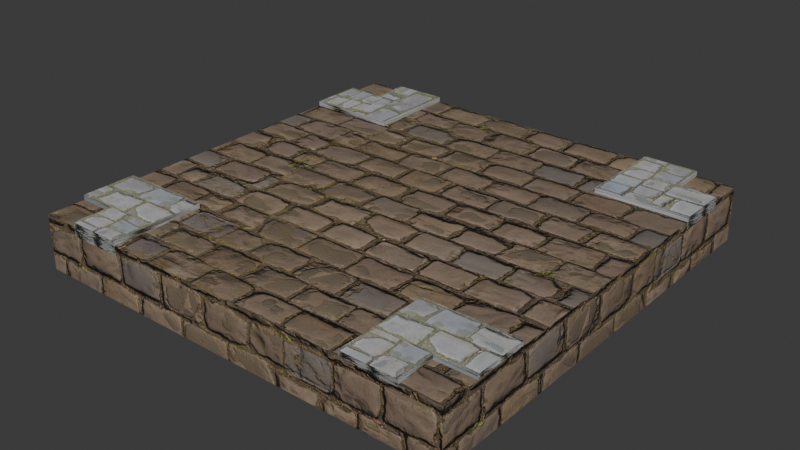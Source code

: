 # Source: modular_asset_creation_01.blend  (saved by Blender 5.2.44; exported with 4.5.12 LTS)
import bpy
from mathutils import Matrix  # noqa: F401  (used for matrix-valued properties, if any)

bpy.ops.wm.read_factory_settings(use_empty=True)
scene = bpy.context.scene
scene.name = 'Scene'

# ---- collections
col_base_ground_tile = bpy.data.collections.new('base_ground_tile'); scene.collection.children.link(col_base_ground_tile)
col_base_ground_tile.hide_render = True
col_gnd_flat_02x02_city_cobble_a = bpy.data.collections.new('GND_Flat_02x02_city_cobble_A'); scene.collection.children.link(col_gnd_flat_02x02_city_cobble_a)
col_gnd_flat_02x02_city_cobble_a.hide_render = True
col_gnd_flat_02x02_city_cobble_b_001 = bpy.data.collections.new('GND_Flat_02x02_city_cobble_B.001'); scene.collection.children.link(col_gnd_flat_02x02_city_cobble_b_001)
col_gnd_flat_02x02_city_cobble_b_001.hide_render = True
col_gnd_flat_02x02_city_cobble_junction_a_002 = bpy.data.collections.new('GND_Flat_02x02_city_cobble_junction_A.002'); scene.collection.children.link(col_gnd_flat_02x02_city_cobble_junction_a_002)

# ---- images (referenced by path relative to the original .blend; pixels are not part of the script)
import os
ASSET_DIR = os.environ.get("B2B_ASSET_DIR", "")  # directory of the original .blend (textures are referenced by path, not embedded)
HERE = os.path.dirname(os.path.abspath(__file__))  # packed textures are extracted next to this script under _unpacked/

def load_image(name, relpath, width, height, colorspace="sRGB"):
    """Load a texture the original file referenced (path relative to the .blend, or extracted next to this script)."""
    p = next((c for c in (os.path.join(HERE, relpath), os.path.join(ASSET_DIR, relpath)) if relpath and os.path.exists(c)), "")
    if p:
        img = bpy.data.images.load(p, check_existing=True)
        img.name = name
    else:  # same state as the original file: an image datablock whose file is absent (Cycles renders it pink)
        img = bpy.data.images.new(name, width, height)
        img.source = "FILE"
        img.filepath = "//" + (relpath or name)
    img.colorspace_settings.name = colorspace
    return img
img_mossy_cobblestone_pavers_displacement_jpg = load_image('Mossy Cobblestone Pavers_Displacement.jpg', '_unpacked/PavingStones042_4K-JPG_Displacement.d27ea67b.jpg', 2048, 2048, 'Non-Color')
img_mossy_cobblestone_pavers_color_jpg = load_image('Mossy Cobblestone Pavers_Color.jpg', '_unpacked/PavingStones042_4K-JPG_Color.f3db25ca.jpg', 2048, 2048, 'sRGB')
img_mossy_cobblestone_pavers_roughness_jpg = load_image('Mossy Cobblestone Pavers_Roughness.jpg', '_unpacked/PavingStones042_4K-JPG_Roughness.2e172ec1.jpg', 2048, 2048, 'Non-Color')
img_mossy_cobblestone_pavers_normalgl_jpg = load_image('Mossy Cobblestone Pavers_NormalGL.jpg', '_unpacked/PavingStones042_4K-JPG_NormalGL.94153fa5.jpg', 2048, 2048, 'Non-Color')
img_mossy_cobblestone_pavers_displacement_jpg_001 = load_image('Mossy Cobblestone Pavers_Displacement.jpg.001', '_unpacked/PavingStones042_4K-JPG_Displacement.d27ea67b.jpg', 2048, 2048, 'Non-Color')
img_mossy_cobblestone_pavers_color_jpg_001 = load_image('Mossy Cobblestone Pavers_Color.jpg.001', '_unpacked/PavingStones042_4K-JPG_Color.f3db25ca.jpg', 2048, 2048, 'sRGB')
img_mossy_cobblestone_pavers_roughness_jpg_001 = load_image('Mossy Cobblestone Pavers_Roughness.jpg.001', '_unpacked/PavingStones042_4K-JPG_Roughness.2e172ec1.jpg', 2048, 2048, 'Non-Color')
img_mossy_cobblestone_pavers_normalgl_jpg_001 = load_image('Mossy Cobblestone Pavers_NormalGL.jpg.001', '_unpacked/PavingStones042_4K-JPG_NormalGL.94153fa5.jpg', 2048, 2048, 'Non-Color')

# ---- materials (node trees are filled in below, after node groups)
mat_tanish___mossy_cobblestone_pavers = bpy.data.materials.new('Tanish - Mossy Cobblestone Pavers')
mat_tanish___mossy_cobblestone_pavers.displacement_method = 'DISPLACEMENT'
mat_walkrails___mossy_cobblestone_pavers_001 = bpy.data.materials.new('WalkRails - Mossy Cobblestone Pavers.001')
mat_walkrails___mossy_cobblestone_pavers_001.displacement_method = 'DISPLACEMENT'
mat_walkrails___mossy_cobblestone_pavers_002 = bpy.data.materials.new('WalkRails - Mossy Cobblestone Pavers.002')
mat_walkrails___mossy_cobblestone_pavers_002.displacement_method = 'DISPLACEMENT'

# ---- material node trees
mat_tanish___mossy_cobblestone_pavers.use_nodes = True; mat_tanish___mossy_cobblestone_pavers.node_tree.nodes.clear()
_N = mat_tanish___mossy_cobblestone_pavers.node_tree.nodes; _L = mat_tanish___mossy_cobblestone_pavers.node_tree.links
n0 = _N.new('ShaderNodeBsdfPrincipled'); n0.name = 'Principled BSDF'; n0.location = (-199, 100)
n1 = _N.new('ShaderNodeOutputMaterial'); n1.name = 'Material Output'; n1.location = (201, 100)
n2 = _N.new('ShaderNodeTexImage'); n2.name = 'Image Texture'; n2.location = (85, -613)
n2.label = 'Displacement'
n2.image = img_mossy_cobblestone_pavers_displacement_jpg
n3 = _N.new('ShaderNodeDisplacement'); n3.name = 'Displacement'; n3.location = (-99, -600)
n4 = _N.new('ShaderNodeTexImage'); n4.name = 'Image Texture.001'; n4.location = (82, -36)
n4.label = 'Base Color'
n4.image = img_mossy_cobblestone_pavers_color_jpg
n5 = _N.new('ShaderNodeTexImage'); n5.name = 'Image Texture.002'; n5.location = (85, -333)
n5.label = 'Roughness'
n5.image = img_mossy_cobblestone_pavers_roughness_jpg
n6 = _N.new('ShaderNodeTexImage'); n6.name = 'Image Texture.003'; n6.location = (85, -893)
n6.label = 'Normal'
n6.image = img_mossy_cobblestone_pavers_normalgl_jpg
n7 = _N.new('ShaderNodeNormalMap'); n7.name = 'Normal Map'; n7.location = (-449, -540)
n8 = _N.new('ShaderNodeMapping'); n8.name = 'Mapping'; n8.location = (230, -36)
n8.inputs[3].default_value = (2.0, 2.0, 1.0)
n9 = _N.new('NodeReroute'); n9.name = 'Reroute'; n9.location = (35, -569)
n9.width = 10
n9.socket_idname = 'NodeSocketVector'
n10 = _N.new('ShaderNodeTexCoord'); n10.name = 'Texture Coordinate'; n10.location = (30, -36)
n11 = _N.new('NodeFrame'); n11.name = 'Frame'; n11.location = (-1479, 136)
n11.label = 'Mapping'
n11.width = 400
n12 = _N.new('NodeFrame'); n12.name = 'Frame.001'; n12.location = (-834, 353)
n12.label = 'Textures'
n12.width = 355
n13 = _N.new('ShaderNodeValToRGB'); n13.name = 'Color Ramp'; n13.location = (-254, 466)
while len(n13.color_ramp.elements) > 1: n13.color_ramp.elements.remove(n13.color_ramp.elements[-1])
n13.color_ramp.elements[0].position = 0.0; n13.color_ramp.elements[0].color = (0.0, 0.0, 0.0, 1.0)
_e = n13.color_ramp.elements.new(1.0); _e.color = (1.0, 1.0, 1.0, 1.0)
n14 = _N.new('ShaderNodeMix'); n14.name = 'Mix'; n14.location = (-425, 323)
n14.data_type = 'RGBA'
n14.blend_type = 'MULTIPLY'
n14.inputs[0].default_value = 0.9583
n14.inputs[7].default_value = (0.5711, 0.4072, 0.2747, 0.9412)
n2.parent = n12
n4.parent = n12
n5.parent = n12
n6.parent = n12
n8.parent = n11
n9.parent = n12
n10.parent = n11
_L.new(n0.outputs[0], n1.inputs[0])
_L.new(n2.outputs[0], n3.inputs[0])
_L.new(n3.outputs[0], n1.inputs[2])
_L.new(n5.outputs[0], n0.inputs[2])
_L.new(n6.outputs[0], n7.inputs[1])
_L.new(n7.outputs[0], n0.inputs[5])
_L.new(n9.outputs[0], n4.inputs[0])
_L.new(n9.outputs[0], n5.inputs[0])
_L.new(n9.outputs[0], n2.inputs[0])
_L.new(n9.outputs[0], n6.inputs[0])
_L.new(n8.outputs[0], n9.inputs[0])
_L.new(n10.outputs[2], n8.inputs[0])
_L.new(n14.outputs[2], n0.inputs[0])
_L.new(n4.outputs[0], n14.inputs[6])
n1.is_active_output = True
mat_walkrails___mossy_cobblestone_pavers_001.use_nodes = True; mat_walkrails___mossy_cobblestone_pavers_001.node_tree.nodes.clear()
_N = mat_walkrails___mossy_cobblestone_pavers_001.node_tree.nodes; _L = mat_walkrails___mossy_cobblestone_pavers_001.node_tree.links
n0 = _N.new('ShaderNodeBsdfPrincipled'); n0.name = 'Principled BSDF'; n0.location = (-199, 100)
n1 = _N.new('ShaderNodeOutputMaterial'); n1.name = 'Material Output'; n1.location = (201, 100)
n2 = _N.new('ShaderNodeTexImage'); n2.name = 'Image Texture'; n2.location = (85, -613)
n2.label = 'Displacement'
n2.image = img_mossy_cobblestone_pavers_displacement_jpg
n3 = _N.new('ShaderNodeDisplacement'); n3.name = 'Displacement'; n3.location = (-99, -600)
n4 = _N.new('ShaderNodeTexImage'); n4.name = 'Image Texture.001'; n4.location = (82, -36)
n4.label = 'Base Color'
n4.image = img_mossy_cobblestone_pavers_color_jpg
n5 = _N.new('ShaderNodeTexImage'); n5.name = 'Image Texture.002'; n5.location = (85, -333)
n5.label = 'Roughness'
n5.image = img_mossy_cobblestone_pavers_roughness_jpg
n6 = _N.new('ShaderNodeTexImage'); n6.name = 'Image Texture.003'; n6.location = (85, -893)
n6.label = 'Normal'
n6.image = img_mossy_cobblestone_pavers_normalgl_jpg
n7 = _N.new('ShaderNodeNormalMap'); n7.name = 'Normal Map'; n7.location = (-449, -540)
n8 = _N.new('ShaderNodeMapping'); n8.name = 'Mapping'; n8.location = (230, -36)
n8.inputs[1].default_value = (-1.2, 0.0, 0.0)
n8.inputs[2].default_value = (0.0, 0.0, 1.571)
n8.inputs[3].default_value = (4.0, 0.45, 1.0)
n9 = _N.new('NodeReroute'); n9.name = 'Reroute'; n9.location = (35, -569)
n9.width = 10
n9.socket_idname = 'NodeSocketVector'
n10 = _N.new('ShaderNodeTexCoord'); n10.name = 'Texture Coordinate'; n10.location = (30, -36)
n11 = _N.new('NodeFrame'); n11.name = 'Frame'; n11.location = (-1479, 136)
n11.label = 'Mapping'
n11.width = 400
n12 = _N.new('NodeFrame'); n12.name = 'Frame.001'; n12.location = (-834, 353)
n12.label = 'Textures'
n12.width = 355
n13 = _N.new('ShaderNodeValToRGB'); n13.name = 'Color Ramp'; n13.location = (-254, 466)
while len(n13.color_ramp.elements) > 1: n13.color_ramp.elements.remove(n13.color_ramp.elements[-1])
n13.color_ramp.elements[0].position = 0.0; n13.color_ramp.elements[0].color = (0.0, 0.0, 0.0, 1.0)
_e = n13.color_ramp.elements.new(1.0); _e.color = (1.0, 1.0, 1.0, 1.0)
n2.parent = n12
n4.parent = n12
n5.parent = n12
n6.parent = n12
n8.parent = n11
n9.parent = n12
n10.parent = n11
_L.new(n0.outputs[0], n1.inputs[0])
_L.new(n2.outputs[0], n3.inputs[0])
_L.new(n3.outputs[0], n1.inputs[2])
_L.new(n5.outputs[0], n0.inputs[2])
_L.new(n6.outputs[0], n7.inputs[1])
_L.new(n7.outputs[0], n0.inputs[5])
_L.new(n9.outputs[0], n4.inputs[0])
_L.new(n9.outputs[0], n5.inputs[0])
_L.new(n9.outputs[0], n2.inputs[0])
_L.new(n9.outputs[0], n6.inputs[0])
_L.new(n8.outputs[0], n9.inputs[0])
_L.new(n10.outputs[2], n8.inputs[0])
_L.new(n4.outputs[0], n0.inputs[0])
n1.is_active_output = True
mat_walkrails___mossy_cobblestone_pavers_002.use_nodes = True; mat_walkrails___mossy_cobblestone_pavers_002.node_tree.nodes.clear()
_N = mat_walkrails___mossy_cobblestone_pavers_002.node_tree.nodes; _L = mat_walkrails___mossy_cobblestone_pavers_002.node_tree.links
n0 = _N.new('ShaderNodeBsdfPrincipled'); n0.name = 'Principled BSDF'; n0.location = (-199, 100)
n1 = _N.new('ShaderNodeOutputMaterial'); n1.name = 'Material Output'; n1.location = (201, 100)
n2 = _N.new('ShaderNodeTexImage'); n2.name = 'Image Texture'; n2.location = (85, -613)
n2.label = 'Displacement'
n2.image = img_mossy_cobblestone_pavers_displacement_jpg_001
n3 = _N.new('ShaderNodeDisplacement'); n3.name = 'Displacement'; n3.location = (-99, -600)
n4 = _N.new('ShaderNodeTexImage'); n4.name = 'Image Texture.001'; n4.location = (82, -36)
n4.label = 'Base Color'
n4.image = img_mossy_cobblestone_pavers_color_jpg_001
n5 = _N.new('ShaderNodeTexImage'); n5.name = 'Image Texture.002'; n5.location = (85, -333)
n5.label = 'Roughness'
n5.image = img_mossy_cobblestone_pavers_roughness_jpg_001
n6 = _N.new('ShaderNodeTexImage'); n6.name = 'Image Texture.003'; n6.location = (85, -893)
n6.label = 'Normal'
n6.image = img_mossy_cobblestone_pavers_normalgl_jpg_001
n7 = _N.new('ShaderNodeNormalMap'); n7.name = 'Normal Map'; n7.location = (-449, -540)
n8 = _N.new('ShaderNodeMapping'); n8.name = 'Mapping'; n8.location = (230, -36)
n8.inputs[1].default_value = (-1.2, 0.0, 0.0)
n8.inputs[2].default_value = (0.0, 0.0, 1.571)
n8.inputs[3].default_value = (4.0, 0.45, 1.0)
n9 = _N.new('NodeReroute'); n9.name = 'Reroute'; n9.location = (35, -569)
n9.width = 10
n9.socket_idname = 'NodeSocketVector'
n10 = _N.new('ShaderNodeTexCoord'); n10.name = 'Texture Coordinate'; n10.location = (30, -36)
n11 = _N.new('NodeFrame'); n11.name = 'Frame'; n11.location = (-1479, 136)
n11.label = 'Mapping'
n11.width = 400
n12 = _N.new('NodeFrame'); n12.name = 'Frame.001'; n12.location = (-834, 353)
n12.label = 'Textures'
n12.width = 355
n13 = _N.new('ShaderNodeValToRGB'); n13.name = 'Color Ramp'; n13.location = (-254, 466)
while len(n13.color_ramp.elements) > 1: n13.color_ramp.elements.remove(n13.color_ramp.elements[-1])
n13.color_ramp.elements[0].position = 0.0; n13.color_ramp.elements[0].color = (0.0, 0.0, 0.0, 1.0)
_e = n13.color_ramp.elements.new(1.0); _e.color = (1.0, 1.0, 1.0, 1.0)
n2.parent = n12
n4.parent = n12
n5.parent = n12
n6.parent = n12
n8.parent = n11
n9.parent = n12
n10.parent = n11
_L.new(n0.outputs[0], n1.inputs[0])
_L.new(n2.outputs[0], n3.inputs[0])
_L.new(n3.outputs[0], n1.inputs[2])
_L.new(n5.outputs[0], n0.inputs[2])
_L.new(n6.outputs[0], n7.inputs[1])
_L.new(n7.outputs[0], n0.inputs[5])
_L.new(n9.outputs[0], n4.inputs[0])
_L.new(n9.outputs[0], n5.inputs[0])
_L.new(n9.outputs[0], n2.inputs[0])
_L.new(n9.outputs[0], n6.inputs[0])
_L.new(n8.outputs[0], n9.inputs[0])
_L.new(n10.outputs[2], n8.inputs[0])
_L.new(n4.outputs[0], n0.inputs[0])
n1.is_active_output = True

# ---- world
world_world = bpy.data.worlds.new('World'); scene.world = world_world
world_world.use_nodes = True; world_world.node_tree.nodes.clear()
_N = world_world.node_tree.nodes; _L = world_world.node_tree.links
n0 = _N.new('ShaderNodeOutputWorld'); n0.name = 'World Output'; n0.location = (200, 100)
n1 = _N.new('ShaderNodeBackground'); n1.name = 'Background'; n1.location = (-200, 100)
n1.inputs[0].default_value = (0.05088, 0.05088, 0.05088, 1.0)
_L.new(n1.outputs[0], n0.inputs[0])
n0.is_active_output = True
world_world.color = (0.05088, 0.05088, 0.05088)
world_world.sun_shadow_jitter_overblur = 0.0

# ---- meshes
me_cube_001 = bpy.data.meshes.new('Cube.001')
me_cube_001.from_pydata([(-1.0, -1.0, -0.25), (-1.0, -1.0, 0.0), (-1.0, 1.0, -0.25), (-1.0, 1.0, 0.0), (1.0, -1.0, -0.25), (1.0, -1.0, 0.0), (1.0, 1.0, -0.25), (1.0, 1.0, 0.0)], [], [(0, 1, 3, 2), (2, 3, 7, 6), (6, 7, 5, 4), (4, 5, 1, 0), (2, 6, 4, 0), (7, 3, 1, 5)])
_uv = me_cube_001.uv_layers.new(name='UVMap')
_uv.uv.foreach_set('vector', [0.375, 0.0, 0.625, 0.0, 0.625, 0.25, 0.375, 0.25, 0.375, 0.25, 0.625, 0.25, 0.625, 0.5, 0.375, 0.5, 0.375, 0.5, 0.625, 0.5, 0.625, 0.75, 0.375, 0.75, 0.375, 0.75, 0.625, 0.75, 0.625, 1.0, 0.375, 1.0, 0.125, 0.5, 0.375, 0.5, 0.375, 0.75, 0.125, 0.75, 0.625, 0.5, 0.875, 0.5, 0.875, 0.75, 0.625, 0.75])
me_cube_001.update()
me_cube_002 = bpy.data.meshes.new('Cube.002')
me_cube_002.from_pydata([(-1.0, -1.0, -0.25), (-1.0, -1.0, 0.0), (-1.0, 1.0, -0.25), (-1.0, 1.0, 0.0), (1.0, -1.0, -0.25), (1.0, -1.0, 0.0), (1.0, 1.0, -0.25), (1.0, 1.0, 0.0)], [], [(0, 1, 3, 2), (2, 3, 7, 6), (6, 7, 5, 4), (4, 5, 1, 0), (2, 6, 4, 0), (7, 3, 1, 5)])
_uv = me_cube_002.uv_layers.new(name='UVMap')
_uv.uv.foreach_set('vector', [0.375, 0.0, 0.625, 0.0, 0.625, 0.25, 0.375, 0.25, 0.375, 0.25, 0.625, 0.25, 0.625, 0.5, 0.375, 0.5, 0.375, 0.5, 0.625, 0.5, 0.625, 0.75, 0.375, 0.75, 0.375, 0.75, 0.625, 0.75, 0.625, 1.0, 0.375, 1.0, 0.125, 0.5, 0.375, 0.5, 0.375, 0.75, 0.125, 0.75, 0.625, 0.5, 0.875, 0.5, 0.875, 0.75, 0.625, 0.75])
_uv = me_cube_002.uv_layers.new(name='automap')
_uv.uv.foreach_set('vector', [0.5625, 0.5, 0.5, 0.5, 0.5, -6.955e-09, 0.5625, -2.236e-09, 0.5625, 1.0, 0.5, 1.0, 0.5, 0.5, 0.5625, 0.5, 0.625, 0.5, 0.5625, 0.5, 0.5625, -2.236e-09, 0.625, 2.483e-09, 0.625, 1.0, 0.5625, 1.0, 0.5625, 0.5, 0.625, 0.5, 0.5, 3.775e-08, 0.5, 0.5, 2.186e-08, 0.5, 5.96e-08, 4.5e-15, 0.5, 0.5, 0.5, 1.0, 1.391e-08, 1.0, 5.166e-08, 0.5])
_uv.active_render = True
me_cube_002.materials.append(mat_tanish___mossy_cobblestone_pavers)
me_cube_002.auto_texspace = False
me_cube_002.update()
me_cube_004 = bpy.data.meshes.new('Cube.004')
me_cube_004.from_pydata([(-1.0, -1.0, -0.25), (-1.0, -1.0, 0.0), (-1.0, 1.0, -0.25), (-1.0, 1.0, 0.0), (1.0, -1.0, -0.25), (1.0, -1.0, 0.0), (1.0, 1.0, -0.25), (1.0, 1.0, 0.0)], [], [(0, 1, 3, 2), (2, 3, 7, 6), (6, 7, 5, 4), (4, 5, 1, 0), (2, 6, 4, 0), (7, 3, 1, 5)])
_uv = me_cube_004.uv_layers.new(name='UVMap')
_uv.uv.foreach_set('vector', [0.375, 0.0, 0.625, 0.0, 0.625, 0.25, 0.375, 0.25, 0.375, 0.25, 0.625, 0.25, 0.625, 0.5, 0.375, 0.5, 0.375, 0.5, 0.625, 0.5, 0.625, 0.75, 0.375, 0.75, 0.375, 0.75, 0.625, 0.75, 0.625, 1.0, 0.375, 1.0, 0.125, 0.5, 0.375, 0.5, 0.375, 0.75, 0.125, 0.75, 0.625, 0.5, 0.875, 0.5, 0.875, 0.75, 0.625, 0.75])
_uv = me_cube_004.uv_layers.new(name='automap')
_uv.uv.foreach_set('vector', [0.5625, 0.5, 0.5, 0.5, 0.5, -6.955e-09, 0.5625, -2.236e-09, 0.5625, 1.0, 0.5, 1.0, 0.5, 0.5, 0.5625, 0.5, 0.625, 0.5, 0.5625, 0.5, 0.5625, -2.236e-09, 0.625, 2.483e-09, 0.625, 1.0, 0.5625, 1.0, 0.5625, 0.5, 0.625, 0.5, 0.5, 3.775e-08, 0.5, 0.5, 2.186e-08, 0.5, 5.96e-08, 4.5e-15, 0.5, 0.5, 0.5, 1.0, 1.391e-08, 1.0, 5.166e-08, 0.5])
_uv.active_render = True
me_cube_004.materials.append(mat_tanish___mossy_cobblestone_pavers)
me_cube_004.auto_texspace = False
me_cube_004.update()
me_cube_005 = bpy.data.meshes.new('Cube.005')
me_cube_005.from_pydata([(-1.0, -1.0, -1.0), (-1.0, -1.0, 1.0), (-1.0, 1.0, -1.0), (-1.0, 1.0, 1.0), (1.0, -1.0, -1.0), (1.0, -1.0, 1.0), (1.0, 1.0, -1.0), (1.0, 1.0, 1.0)], [], [(0, 1, 3, 2), (2, 3, 7, 6), (6, 7, 5, 4), (4, 5, 1, 0), (2, 6, 4, 0), (7, 3, 1, 5)])
_uv = me_cube_005.uv_layers.new(name='UVMap')
_uv.uv.foreach_set('vector', [0.3333, 0.3333, 1.457e-08, 0.3333, 3.974e-08, 3e-15, 0.3333, 2.517e-08, 0.3333, 0.6667, 9.273e-09, 0.6667, 3.444e-08, 0.3333, 0.3333, 0.3333, 0.6667, 0.3333, 0.3333, 0.3333, 0.3333, 5.298e-09, 0.6667, 3.046e-08, 0.6667, 0.6667, 0.3333, 0.6667, 0.3333, 0.3333, 0.6667, 0.3333, 0.3333, 0.6667, 0.3333, 1.0, 3.975e-09, 1.0, 2.914e-08, 0.6667, 0.6667, 0.6667, 0.6667, 1.0, 0.3333, 1.0, 0.3333, 0.6667])
me_cube_005.materials.append(mat_walkrails___mossy_cobblestone_pavers_001)
me_cube_005.update()
me_cube_017 = bpy.data.meshes.new('Cube.017')
me_cube_017.from_pydata([(-1.0, -1.0, -1.0), (-1.0, -1.0, 1.0), (-1.0, 1.0, -1.0), (-1.0, 1.0, 1.0), (1.0, -1.0, -1.0), (1.0, -1.0, 1.0), (1.0, 1.0, -1.0), (1.0, 1.0, 1.0)], [], [(0, 1, 3, 2), (2, 3, 7, 6), (6, 7, 5, 4), (4, 5, 1, 0), (2, 6, 4, 0), (7, 3, 1, 5)])
_uv = me_cube_017.uv_layers.new(name='UVMap')
_uv.uv.foreach_set('vector', [0.3333, 0.3333, 1.457e-08, 0.3333, 3.974e-08, 3e-15, 0.3333, 2.517e-08, 0.3333, 0.6667, 9.273e-09, 0.6667, 3.444e-08, 0.3333, 0.3333, 0.3333, 0.6667, 0.3333, 0.3333, 0.3333, 0.3333, 5.298e-09, 0.6667, 3.046e-08, 0.6667, 0.6667, 0.3333, 0.6667, 0.3333, 0.3333, 0.6667, 0.3333, 0.3333, 0.6667, 0.3333, 1.0, 3.975e-09, 1.0, 2.914e-08, 0.6667, 0.6667, 0.6667, 0.6667, 1.0, 0.3333, 1.0, 0.3333, 0.6667])
me_cube_017.materials.append(mat_walkrails___mossy_cobblestone_pavers_001)
me_cube_017.update()
me_cube_007 = bpy.data.meshes.new('Cube.007')
me_cube_007.from_pydata([(-1.0, -1.0, -0.25), (-1.0, -1.0, 0.0), (-1.0, 1.0, -0.25), (-1.0, 1.0, 0.0), (1.0, -1.0, -0.25), (1.0, -1.0, 0.0), (1.0, 1.0, -0.25), (1.0, 1.0, 0.0)], [], [(0, 1, 3, 2), (2, 3, 7, 6), (6, 7, 5, 4), (4, 5, 1, 0), (2, 6, 4, 0), (7, 3, 1, 5)])
_uv = me_cube_007.uv_layers.new(name='UVMap')
_uv.uv.foreach_set('vector', [0.375, 0.0, 0.625, 0.0, 0.625, 0.25, 0.375, 0.25, 0.375, 0.25, 0.625, 0.25, 0.625, 0.5, 0.375, 0.5, 0.375, 0.5, 0.625, 0.5, 0.625, 0.75, 0.375, 0.75, 0.375, 0.75, 0.625, 0.75, 0.625, 1.0, 0.375, 1.0, 0.125, 0.5, 0.375, 0.5, 0.375, 0.75, 0.125, 0.75, 0.625, 0.5, 0.875, 0.5, 0.875, 0.75, 0.625, 0.75])
_uv = me_cube_007.uv_layers.new(name='automap')
_uv.uv.foreach_set('vector', [0.5625, 0.5, 0.5, 0.5, 0.5, -6.955e-09, 0.5625, -2.236e-09, 0.5625, 1.0, 0.5, 1.0, 0.5, 0.5, 0.5625, 0.5, 0.625, 0.5, 0.5625, 0.5, 0.5625, -2.236e-09, 0.625, 2.483e-09, 0.625, 1.0, 0.5625, 1.0, 0.5625, 0.5, 0.625, 0.5, 0.5, 3.775e-08, 0.5, 0.5, 2.186e-08, 0.5, 5.96e-08, 4.5e-15, 0.5, 0.5, 0.5, 1.0, 1.391e-08, 1.0, 5.166e-08, 0.5])
_uv.active_render = True
me_cube_007.materials.append(mat_tanish___mossy_cobblestone_pavers)
me_cube_007.auto_texspace = False
me_cube_007.update()
me_cube_013 = bpy.data.meshes.new('Cube.013')
me_cube_013.from_pydata([(-1.0, 1.0, -1.0), (-1.0, 1.0, 0.712), (1.0, 1.0, -1.0), (1.0, 1.0, 0.712), (-1.0, 0.575, -1.0), (-1.0, 0.575, 0.712), (1.0, 0.575, -1.0), (1.0, 0.575, 0.712)], [], [(4, 5, 1, 0), (0, 1, 3, 2), (3, 1, 5, 7), (0, 2, 6, 4), (2, 3, 7, 6)])
_uv = me_cube_013.uv_layers.new(name='UVMap')
_uv.uv.foreach_set('vector', [0.3333, 0.1317, 2.979e-08, 0.1317, 3.974e-08, 3e-15, 0.3333, 2.517e-08, 0.3333, 0.6667, 9.273e-09, 0.6667, 3.444e-08, 0.3333, 0.3333, 0.3333, 0.6667, 0.6667, 0.6667, 1.0, 0.535, 1.0, 0.535, 0.6667, 0.3333, 0.6667, 0.3333, 1.0, 0.2016, 1.0, 0.2016, 0.6667, 0.6667, 0.3333, 0.3333, 0.3333, 0.3333, 0.2016, 0.6667, 0.2016])
me_cube_013.materials.append(mat_walkrails___mossy_cobblestone_pavers_002)
me_cube_013.update()
me_cube_014 = bpy.data.meshes.new('Cube.014')
me_cube_014.from_pydata([(-1.0, -1.0, -1.0), (-1.0, -1.0, 1.0), (1.0, -1.0, -1.0), (1.0, -1.0, 1.0), (-1.0, -0.575, -1.0), (1.0, -0.575, -1.0), (1.0, -0.575, 1.0), (-1.0, -0.825, -1.0), (1.0, -0.825, 1.0), (-1.0, -0.825, 1.0), (1.0, -0.825, -1.0), (-2.4, -0.825, -1.0), (-2.4, -0.825, 1.0), (-2.4, -0.575, -1.0), (-2.4, -0.575, 1.0), (1.0, -0.825, 1.0), (1.0, -0.575, -1.0), (1.0, -0.825, -1.0), (1.0, -0.575, 1.0)], [], [(10, 8, 3, 2), (2, 3, 1, 0), (7, 10, 2, 0), (8, 9, 1, 3), (0, 1, 9, 7), (4, 5, 10, 7), (5, 6, 8, 10), (17, 15, 12, 11), (11, 12, 14, 13), (13, 14, 18, 16), (11, 13, 16, 17), (14, 12, 15, 18)])
_uv = me_cube_014.uv_layers.new(name='UVMap')
_uv.uv.foreach_set('vector', [0.6667, 0.06863, 0.3333, 0.06863, 0.3333, 5.298e-09, 0.6667, 3.046e-08, 0.6667, 0.6667, 0.3333, 0.6667, 0.3333, 0.3333, 0.6667, 0.3333, 0.06863, 0.6667, 0.06863, 1.0, 3.975e-09, 1.0, 2.914e-08, 0.6667, 0.402, 0.6667, 0.402, 1.0, 0.3333, 1.0, 0.3333, 0.6667, 0.3333, 0.3333, 1.457e-08, 0.3333, 1.975e-08, 0.2647, 0.3333, 0.2647, 0.1667, 0.6667, 0.1667, 1.0, 0.06863, 1.0, 0.06863, 0.6667, 0.6667, 0.1667, 0.3333, 0.1667, 0.3333, 0.06863, 0.6667, 0.06863, 0.3333, 0.07083, 3.439e-08, 0.07083, 3.974e-08, 3e-15, 0.3333, 2.517e-08, 0.3333, 0.6667, 9.273e-09, 0.6667, 3.444e-08, 0.3333, 0.3333, 0.3333, 0.6667, 0.3333, 0.3333, 0.3333, 0.3333, 0.2625, 0.6667, 0.2625, 0.3333, 0.6667, 0.3333, 1.0, 0.2625, 1.0, 0.2625, 0.6667, 0.6667, 0.6667, 0.6667, 1.0, 0.5958, 1.0, 0.5958, 0.6667])
me_cube_014.materials.append(mat_walkrails___mossy_cobblestone_pavers_002)
me_cube_014.update()
me_cube_015 = bpy.data.meshes.new('Cube.015')
me_cube_015.from_pydata([(-1.0, 1.0, -1.0), (-1.0, 1.0, 0.712), (1.0, 1.0, -1.0), (1.0, 1.0, 0.712), (-1.0, 0.575, -1.0), (-1.0, 0.575, 0.712), (1.0, 0.575, -1.0), (1.0, 0.575, 0.712)], [], [(4, 5, 1, 0), (0, 1, 3, 2), (3, 1, 5, 7), (0, 2, 6, 4), (2, 3, 7, 6)])
_uv = me_cube_015.uv_layers.new(name='UVMap')
_uv.uv.foreach_set('vector', [0.3333, 0.1667, 2.715e-08, 0.1667, 3.974e-08, 3e-15, 0.3333, 2.517e-08, 0.3333, 0.6667, 9.273e-09, 0.6667, 3.444e-08, 0.3333, 0.3333, 0.3333, 0.6667, 0.6667, 0.6667, 1.0, 0.5, 1.0, 0.5, 0.6667, 0.3333, 0.6667, 0.3333, 1.0, 0.1667, 1.0, 0.1667, 0.6667, 0.6667, 0.3333, 0.3333, 0.3333, 0.3333, 0.1667, 0.6667, 0.1667])
me_cube_015.materials.append(mat_walkrails___mossy_cobblestone_pavers_002)
me_cube_015.update()
me_cube_018 = bpy.data.meshes.new('Cube.018')
me_cube_018.from_pydata([(-1.0, -1.0, -1.0), (-1.0, -1.0, 0.712), (1.0, -1.0, -1.0), (1.0, -1.0, 0.712), (-1.0, -0.575, -1.0), (-1.0, -0.575, 0.712), (1.0, -0.575, -1.0), (2.4, -0.825, -1.288), (2.4, -0.825, 0.712), (2.4, -0.575, -1.288), (2.4, -0.575, 0.712), (-1.0, -0.825, -1.288), (-1.0, -0.825, 0.712), (-1.0, -0.575, -1.288), (-1.0, -0.575, 0.712), (-1.0, -0.825, -1.0), (1.0, -0.825, 0.712), (-1.0, -0.825, 0.712), (1.0, -0.825, -1.0)], [], [(18, 16, 3, 2), (2, 3, 1, 0), (15, 18, 2, 0), (16, 17, 1, 3), (15, 17, 5, 4), (13, 14, 10, 9), (9, 10, 8, 7), (11, 13, 9, 7), (14, 12, 8, 10), (7, 8, 12, 11), (0, 1, 17, 15), (4, 6, 18, 15)])
_uv = me_cube_018.uv_layers.new(name='UVMap')
_uv.uv.foreach_set('vector', [0.6667, 0.05041, 0.3333, 0.05041, 0.3333, 5.298e-09, 0.6667, 3.046e-08, 0.6667, 0.6667, 0.3333, 0.6667, 0.3333, 0.3333, 0.6667, 0.3333, 0.05041, 0.6667, 0.05041, 1.0, 3.975e-09, 1.0, 2.914e-08, 0.6667, 0.3837, 0.6667, 0.3837, 1.0, 0.3333, 1.0, 0.3333, 0.6667, 0.3333, 0.2829, 1.838e-08, 0.2829, 2.218e-08, 0.2325, 0.3333, 0.2325, 0.6667, 0.07083, 0.3333, 0.07083, 0.3333, 5.298e-09, 0.6667, 3.046e-08, 0.6667, 0.6667, 0.3333, 0.6667, 0.3333, 0.3333, 0.6667, 0.3333, 0.07083, 0.6667, 0.07083, 1.0, 3.975e-09, 1.0, 2.914e-08, 0.6667, 0.4042, 0.6667, 0.4042, 1.0, 0.3333, 1.0, 0.3333, 0.6667, 0.3333, 0.3333, 1.457e-08, 0.3333, 1.992e-08, 0.2625, 0.3333, 0.2625, 0.3333, 0.3333, 1.457e-08, 0.3333, 1.838e-08, 0.2829, 0.3333, 0.2829, 0.1008, 0.6667, 0.1008, 1.0, 0.05041, 1.0, 0.05041, 0.6667])
me_cube_018.materials.append(mat_walkrails___mossy_cobblestone_pavers_002)
me_cube_018.update()
me_cube_020 = bpy.data.meshes.new('Cube.020')
me_cube_020.from_pydata([(-1.0, -1.0, -1.0), (-1.0, -1.0, 0.712), (1.0, -1.0, -1.0), (1.0, -1.0, 0.712), (-1.0, -0.575, -1.0), (1.0, -0.575, 0.712), (-1.0, -0.575, 0.712), (1.0, -0.575, -1.0)], [], [(7, 5, 3, 2), (2, 3, 1, 0), (4, 7, 2, 0), (5, 6, 1, 3), (0, 1, 6, 4)])
_uv = me_cube_020.uv_layers.new(name='UVMap')
_uv.uv.foreach_set('vector', [0.6667, 0.04497, 0.3333, 0.04497, 0.3333, 5.298e-09, 0.6667, 3.046e-08, 0.6667, 0.6667, 0.3333, 0.6667, 0.3333, 0.3333, 0.6667, 0.3333, 0.04497, 0.6667, 0.04497, 1.0, 3.975e-09, 1.0, 2.914e-08, 0.6667, 0.3783, 0.6667, 0.3783, 1.0, 0.3333, 1.0, 0.3333, 0.6667, 0.3333, 0.3333, 1.457e-08, 0.3333, 1.797e-08, 0.2884, 0.3333, 0.2884])
me_cube_020.materials.append(mat_walkrails___mossy_cobblestone_pavers_002)
me_cube_020.update()
me_cube_021 = bpy.data.meshes.new('Cube.021')
me_cube_021.from_pydata([(-1.0, 1.0, -1.0), (-1.0, 1.0, 1.0), (1.0, 1.0, -1.0), (1.0, 1.0, 1.0), (-1.0, 0.575, 1.0), (1.0, 0.575, -1.0), (-1.0, 0.575, -1.0), (1.0, 0.575, 1.0)], [], [(6, 4, 1, 0), (0, 1, 3, 2), (2, 3, 7, 5), (0, 2, 5, 6), (3, 1, 4, 7)])
_uv = me_cube_021.uv_layers.new(name='UVMap')
_uv.uv.foreach_set('vector', [0.3333, 0.04497, 3.634e-08, 0.04497, 3.974e-08, 3e-15, 0.3333, 2.517e-08, 0.3333, 0.6667, 9.273e-09, 0.6667, 3.444e-08, 0.3333, 0.3333, 0.3333, 0.6667, 0.3333, 0.3333, 0.3333, 0.3333, 0.2884, 0.6667, 0.2884, 0.3333, 0.6667, 0.3333, 1.0, 0.2884, 1.0, 0.2884, 0.6667, 0.6667, 0.6667, 0.6667, 1.0, 0.6217, 1.0, 0.6217, 0.6667])
me_cube_021.materials.append(mat_walkrails___mossy_cobblestone_pavers_002)
me_cube_021.update()

# ---- objects
ob_cube = bpy.data.objects.new('Cube', me_cube_001)
ob_ground = bpy.data.objects.new('ground', me_cube_002)
ob_ground_001 = bpy.data.objects.new('ground.001', me_cube_004)
ob_rails = bpy.data.objects.new('rails', me_cube_005)
ob_rails_001 = bpy.data.objects.new('rails.001', me_cube_017)
ob_ground_002 = bpy.data.objects.new('ground.002', me_cube_007)
ob_rails_002 = bpy.data.objects.new('rails.002', me_cube_013)
ob_rails_003 = bpy.data.objects.new('rails.003', me_cube_014)
ob_rails_004 = bpy.data.objects.new('rails.004', me_cube_015)
ob_rails_006 = bpy.data.objects.new('rails.006', me_cube_018)
ob_rails_008 = bpy.data.objects.new('rails.008', me_cube_020)
ob_rails_009 = bpy.data.objects.new('rails.009', me_cube_021)

# ---- transforms, parenting, visibility, modifiers, constraints
ob_cube.location = (0.0, 0.0, 0.0)
ob_ground.location = (0.0, 0.0, 0.0)
ob_ground_001.location = (0.0, 0.0, 0.0)
ob_rails.location = (-0.7, 0.0, -0.009)
ob_rails.scale = (0.125, 1.0, 0.03125)
ob_rails_001.location = (0.7, 0.0, -0.009)
ob_rails_001.scale = (0.125, 1.0, 0.03125)
ob_ground_002.location = (0.0, 0.0, 0.0)
ob_rails_002.location = (0.7, 0.0, 0.0)
ob_rails_002.scale = (0.125, 1.0, 0.03125)
ob_rails_003.location = (-0.7, 0.0, -0.009)
ob_rails_003.scale = (0.125, 1.0, 0.03125)
ob_rails_004.location = (0.0, 0.7, 0.0)
ob_rails_004.rotation_euler = (0.0, -0.0, 1.571)
ob_rails_004.scale = (0.125, 1.0, 0.03125)
ob_rails_006.location = (0.7, 0.0, 0.0)
ob_rails_006.scale = (0.125, 1.0, 0.03125)
ob_rails_008.location = (0.0, 0.7, 0.0)
ob_rails_008.rotation_euler = (0.0, -0.0, 1.571)
ob_rails_008.scale = (0.125, 1.0, 0.03125)
ob_rails_009.location = (-0.7, 0.0, -0.009)
ob_rails_009.scale = (0.125, 1.0, 0.03125)

# ---- collection membership
col_base_ground_tile.objects.link(ob_cube)
col_gnd_flat_02x02_city_cobble_a.objects.link(ob_ground)
col_gnd_flat_02x02_city_cobble_b_001.objects.link(ob_ground_001)
col_gnd_flat_02x02_city_cobble_b_001.objects.link(ob_rails)
col_gnd_flat_02x02_city_cobble_b_001.objects.link(ob_rails_001)
col_gnd_flat_02x02_city_cobble_junction_a_002.objects.link(ob_ground_002)
col_gnd_flat_02x02_city_cobble_junction_a_002.objects.link(ob_rails_002)
col_gnd_flat_02x02_city_cobble_junction_a_002.objects.link(ob_rails_003)
col_gnd_flat_02x02_city_cobble_junction_a_002.objects.link(ob_rails_004)
col_gnd_flat_02x02_city_cobble_junction_a_002.objects.link(ob_rails_006)
col_gnd_flat_02x02_city_cobble_junction_a_002.objects.link(ob_rails_008)
col_gnd_flat_02x02_city_cobble_junction_a_002.objects.link(ob_rails_009)

# ---- scene / render settings (as saved in the file)
scene.frame_start = 1; scene.frame_end = 250; scene.frame_set(1)
scene.render.engine = 'BLENDER_EEVEE_NEXT'
scene.render.bake_bias = 0.0
scene.render.bake_samples = 0
scene.cycles.sampling_pattern = 'TABULATED_SOBOL'
scene.eevee.use_volume_custom_range = False
scene.eevee.fast_gi_thickness_far = 0.0
bpy.context.view_layer.update()

# ---- added for rendering (the .blend has no active camera and no usable light): camera, sun
cam_auto = bpy.data.cameras.new('AutoCamera')
cam_auto.lens = 50.0
cam_auto.sensor_width = 36.0
cam_auto.clip_end = 1000.0
ob_auto_camera = bpy.data.objects.new('AutoCamera', cam_auto)
scene.collection.objects.link(ob_auto_camera)
ob_auto_camera.location = (2.62903, -3.15483, 1.98935)
ob_auto_camera.rotation_euler = (1.09748, -7.21219e-08, 0.694738)
scene.camera = ob_auto_camera
light_auto_sun = bpy.data.lights.new('AutoSun', 'SUN')
light_auto_sun.energy = 3.0
light_auto_sun.angle = 0.0523599
ob_auto_sun = bpy.data.objects.new('AutoSun', light_auto_sun)
scene.collection.objects.link(ob_auto_sun)
ob_auto_sun.rotation_euler = (0.872665, 0.174533, 0.523599)
bpy.context.view_layer.update()
